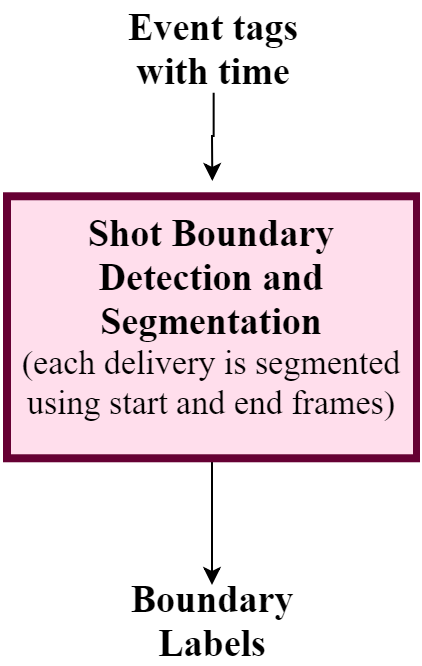

The diagram above was exported from draw.io. Its source (the exported page's mxGraphModel, read from the mxfile embedded in the PNG):
<mxGraphModel dx="700" dy="363" grid="1" gridSize="10" guides="1" tooltips="1" connect="1" arrows="1" fold="1" page="1" pageScale="1" pageWidth="1169" pageHeight="827" math="0" shadow="0">
  <root>
    <mxCell id="0" />
    <mxCell id="1" parent="0" />
    <mxCell id="2" style="edgeStyle=orthogonalEdgeStyle;rounded=0;html=1;exitX=0.5;exitY=1;exitDx=0;exitDy=0;startArrow=none;startFill=0;endArrow=classic;endFill=1;jettySize=auto;orthogonalLoop=1;" edge="1" source="3" target="6" parent="1">
      <mxGeometry relative="1" as="geometry" />
    </mxCell>
    <mxCell id="3" value="&lt;font style=&quot;font-size: 19px&quot;&gt;Shot Boundary Detection and Segmentation&lt;/font&gt;&lt;br&gt;&lt;span style=&quot;font-weight: normal&quot;&gt;(each delivery is segmented using start and end frames)&lt;/span&gt;&lt;br&gt;" style="rounded=0;whiteSpace=wrap;html=1;fontFamily=Times New Roman;fontStyle=1;labelBorderColor=none;fontSize=17;strokeWidth=4;fillColor=#FFDEEC;strokeColor=#660033;verticalAlign=top;gradientColor=none;gradientDirection=south;" vertex="1" parent="1">
      <mxGeometry x="760" y="1184.642857142857" width="205" height="131" as="geometry" />
    </mxCell>
    <mxCell id="4" style="edgeStyle=orthogonalEdgeStyle;rounded=0;html=1;exitX=0.5;exitY=1;exitDx=0;exitDy=0;startArrow=none;startFill=0;endArrow=classic;endFill=1;jettySize=auto;orthogonalLoop=1;" edge="1" source="5" parent="1">
      <mxGeometry relative="1" as="geometry">
        <mxPoint x="862.6724137931037" y="1177" as="targetPoint" />
      </mxGeometry>
    </mxCell>
    <mxCell id="5" value="&lt;font face=&quot;Times New Roman&quot; size=&quot;1&quot;&gt;&lt;b style=&quot;font-size: 19px&quot;&gt;Event tags with time&lt;/b&gt;&lt;/font&gt;" style="ellipse;whiteSpace=wrap;html=1;dashed=1;strokeWidth=1;fillColor=none;strokeColor=none;" vertex="1" parent="1">
      <mxGeometry x="805.5" y="1088.5" width="115" height="44" as="geometry" />
    </mxCell>
    <mxCell id="6" value="&lt;font face=&quot;Times New Roman&quot; size=&quot;1&quot;&gt;&lt;b style=&quot;font-size: 19px&quot;&gt;Boundary Labels&lt;/b&gt;&lt;/font&gt;" style="ellipse;whiteSpace=wrap;html=1;dashed=1;strokeWidth=3;fillColor=none;strokeColor=none;" vertex="1" parent="1">
      <mxGeometry x="822.5" y="1379" width="80" height="36" as="geometry" />
    </mxCell>
  </root>
</mxGraphModel>